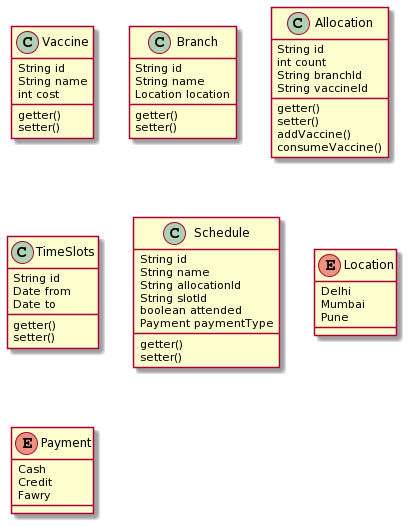

The diagram above was rendered by PlantUML. Its source (embedded in the PNG):
@startuml
class Vaccine {
String id
String name
int cost
getter()
setter()
}

class Branch {
String id
String name
Location location
getter()
setter()
}

class Allocation {
String id
int count
String branchId
String vaccineId
getter()
setter()
addVaccine()
consumeVaccine()
}

class TimeSlots{
String id
Date from
Date to
getter()
setter()
}

class Schedule{
String id
String name
String allocationId
String slotId
boolean attended
Payment paymentType
getter()
setter()
}

enum Location {
Delhi
Mumbai
Pune
}

enum Payment {
Cash
Credit
Fawry
}
@enduml